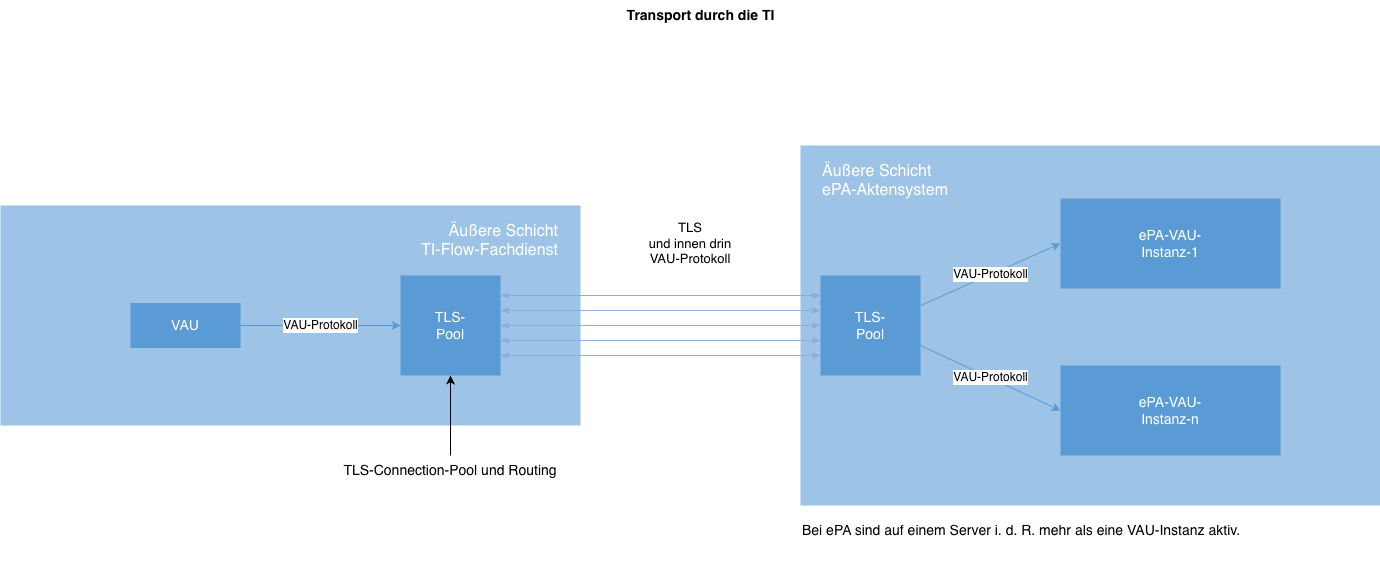

The diagram above was exported from draw.io. Its source (the exported page's mxGraphModel, read from the mxfile embedded in the PNG):
<mxGraphModel dx="1414" dy="850" grid="1" gridSize="10" guides="1" tooltips="1" connect="1" arrows="1" fold="1" page="1" pageScale="1" pageWidth="1600" pageHeight="900" math="0" shadow="0">
  <root>
    <mxCell id="0" />
    <mxCell id="1" parent="0" />
    <mxCell id="n1" parent="1" style="rounded=0;whiteSpace=wrap;html=1;fillColor=#9DC3E6;strokeColor=none;verticalAlign=top;align=right;fontColor=#FFFFFF;fontSize=16;spacingRight=20;spacingTop=10;" value="Äußere Schicht&lt;br&gt;TI-Flow-Fachdienst" vertex="1">
      <mxGeometry height="220" width="580" x="40" y="220" as="geometry" />
    </mxCell>
    <mxCell id="n2" parent="1" style="rounded=0;whiteSpace=wrap;html=1;fillColor=#9DC3E6;strokeColor=none;verticalAlign=top;align=left;fontColor=#FFFFFF;fontSize=16;spacingLeft=20;spacingTop=10;" value="Äußere Schicht&lt;br&gt;ePA-Aktensystem" vertex="1">
      <mxGeometry height="360" width="580" x="840" y="160" as="geometry" />
    </mxCell>
    <mxCell id="n3" parent="1" style="rounded=0;whiteSpace=wrap;html=1;fillColor=#5B9BD5;strokeColor=none;fontColor=#FFFFFF;fontSize=14;" value="VAU" vertex="1">
      <mxGeometry height="45" width="110" x="170" y="317.5" as="geometry" />
    </mxCell>
    <mxCell id="n5" parent="1" style="rounded=0;whiteSpace=wrap;html=1;fillColor=#5B9BD5;strokeColor=none;fontColor=#FFFFFF;fontSize=14;" value="TLS-&lt;br&gt;Pool" vertex="1">
      <mxGeometry height="100" width="100" x="440" y="290" as="geometry" />
    </mxCell>
    <mxCell id="n6" parent="1" style="rounded=0;whiteSpace=wrap;html=1;fillColor=#5B9BD5;strokeColor=none;fontColor=#FFFFFF;fontSize=14;" value="TLS-&lt;br&gt;Pool" vertex="1">
      <mxGeometry height="100" width="100" x="860" y="290" as="geometry" />
    </mxCell>
    <mxCell id="n7" parent="1" style="rounded=0;whiteSpace=wrap;html=1;fillColor=#5B9BD5;strokeColor=none;fontColor=#FFFFFF;fontSize=14;" value="ePA-VAU-&lt;br&gt;Instanz-1" vertex="1">
      <mxGeometry height="90" width="220" x="1100" y="213" as="geometry" />
    </mxCell>
    <mxCell id="n8" parent="1" style="rounded=0;whiteSpace=wrap;html=1;fillColor=#5B9BD5;strokeColor=none;fontColor=#FFFFFF;fontSize=14;" value="ePA-VAU-&lt;br&gt;Instanz-n" vertex="1">
      <mxGeometry height="90" width="220" x="1100" y="380" as="geometry" />
    </mxCell>
    <mxCell id="n9" parent="1" style="text;html=1;align=center;verticalAlign=middle;fontSize=14;fontColor=#000000;fontStyle=1" value="Transport durch die TI" vertex="1">
      <mxGeometry height="30" width="240" x="620" y="15" as="geometry" />
    </mxCell>
    <mxCell id="n10" parent="1" style="text;html=1;align=left;verticalAlign=top;fontSize=14;fontColor=#000000;whiteSpace=wrap;" value="Bei ePA sind auf einem Server i. d. R. mehr als eine VAU-Instanz aktiv." vertex="1">
      <mxGeometry height="50" width="500" x="840" y="530" as="geometry" />
    </mxCell>
    <mxCell id="n11" parent="1" style="text;html=1;align=center;verticalAlign=middle;fontSize=14;fontColor=#000000;whiteSpace=wrap;" value="TLS-Connection-Pool und Routing" vertex="1">
      <mxGeometry height="30" width="280" x="350" y="470" as="geometry" />
    </mxCell>
    <mxCell id="e1" edge="1" parent="1" source="n3" style="endArrow=classic;html=1;fontSize=12;strokeColor=#5B9BD5;fontColor=#000000;labelBackgroundColor=#FFFFFF;exitX=1;exitY=0.5;exitDx=0;exitDy=0;entryX=0;entryY=0.5;entryDx=0;entryDy=0;" target="n5" value="VAU-Protokoll">
      <mxGeometry relative="1" as="geometry" />
    </mxCell>
    <mxCell id="e8" edge="1" parent="1" source="n6" style="endArrow=classic;html=1;fontSize=12;strokeColor=#5B9BD5;fontColor=#000000;labelBackgroundColor=#FFFFFF;exitX=1;exitY=0.3;exitDx=0;exitDy=0;entryX=0;entryY=0.5;entryDx=0;entryDy=0;" target="n7" value="VAU-Protokoll">
      <mxGeometry relative="1" as="geometry" />
    </mxCell>
    <mxCell id="e9" edge="1" parent="1" source="n6" style="endArrow=classic;html=1;fontSize=12;strokeColor=#5B9BD5;fontColor=#000000;labelBackgroundColor=#FFFFFF;exitX=1;exitY=0.7;exitDx=0;exitDy=0;entryX=0;entryY=0.5;entryDx=0;entryDy=0;" target="n8" value="VAU-Protokoll">
      <mxGeometry relative="1" as="geometry" />
    </mxCell>
    <mxCell id="e3" edge="1" parent="1" source="n5" style="endArrow=classicThin;startArrow=classicThin;html=1;strokeColor=#8FAADC;strokeWidth=1;exitX=1;exitY=0.2;exitDx=0;exitDy=0;entryX=0;entryY=0.2;entryDx=0;entryDy=0;" target="n6">
      <mxGeometry relative="1" as="geometry" />
    </mxCell>
    <mxCell id="e4" edge="1" parent="1" source="n5" style="endArrow=classicThin;startArrow=classicThin;html=1;strokeColor=#8FAADC;strokeWidth=1;exitX=1;exitY=0.35;exitDx=0;exitDy=0;entryX=0;entryY=0.35;entryDx=0;entryDy=0;" target="n6">
      <mxGeometry relative="1" as="geometry" />
    </mxCell>
    <mxCell id="e5" edge="1" parent="1" source="n5" style="endArrow=classicThin;startArrow=classicThin;html=1;strokeColor=#8FAADC;strokeWidth=1;exitX=1;exitY=0.5;exitDx=0;exitDy=0;entryX=0;entryY=0.5;entryDx=0;entryDy=0;" target="n6">
      <mxGeometry relative="1" as="geometry" />
    </mxCell>
    <mxCell id="e6" edge="1" parent="1" source="n5" style="endArrow=classicThin;startArrow=classicThin;html=1;strokeColor=#8FAADC;strokeWidth=1;exitX=1;exitY=0.65;exitDx=0;exitDy=0;entryX=0;entryY=0.65;entryDx=0;entryDy=0;" target="n6">
      <mxGeometry relative="1" as="geometry" />
    </mxCell>
    <mxCell id="e7" edge="1" parent="1" source="n5" style="endArrow=classicThin;startArrow=classicThin;html=1;strokeColor=#8FAADC;strokeWidth=1;exitX=1;exitY=0.8;exitDx=0;exitDy=0;entryX=0;entryY=0.8;entryDx=0;entryDy=0;" target="n6">
      <mxGeometry relative="1" as="geometry" />
    </mxCell>
    <mxCell id="e10" edge="1" parent="1" source="n11" style="endArrow=classic;html=1;strokeColor=#000000;startArrow=none;exitX=0.5;exitY=0;exitDx=0;exitDy=0;entryX=0.5;entryY=1;entryDx=0;entryDy=0;" target="n5">
      <mxGeometry relative="1" as="geometry" />
    </mxCell>
    <mxCell id="n12" parent="1" style="rounded=0;whiteSpace=wrap;html=1;fillColor=#FFFFFF;strokeColor=none;fontColor=#000000;fontSize=13;align=center;verticalAlign=middle;" value="TLS&lt;br&gt;und innen drin&lt;br&gt;VAU-Protokoll" vertex="1">
      <mxGeometry height="64" width="200" x="630" y="226" as="geometry" />
    </mxCell>
  </root>
</mxGraphModel>